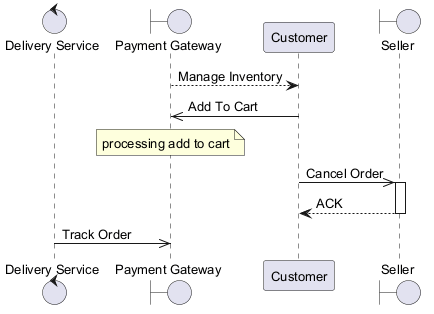

The diagram above was rendered by PlantUML. Its source (embedded in the PNG):
@startuml
skinparam defaultFontSize 13
control "Delivery Service" as DS
boundary "Payment Gateway" as PG
participant "Customer" as C
boundary "Seller" as S
PG --> C : Manage Inventory
C ->> PG : Add To Cart
note over PG : processing add to cart
C ->> S : Cancel Order
activate S
S --> C : ACK
deactivate S
DS ->> PG : Track Order
@enduml